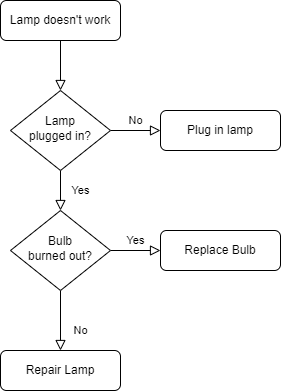

The diagram above was exported from draw.io. Its source (the exported page's mxGraphModel, read from the mxfile embedded in the PNG):
<mxGraphModel dx="764" dy="475" grid="1" gridSize="10" guides="1" tooltips="1" connect="1" arrows="1" fold="1" page="1" pageScale="1" pageWidth="850" pageHeight="1100" math="0" shadow="0">
  <root>
    <mxCell id="0" />
    <mxCell id="1" parent="0" />
    <mxCell id="UOpUeAxPVlqf_nwkw2gT-1" edge="1" parent="1" source="UOpUeAxPVlqf_nwkw2gT-2" style="rounded=0;html=1;jettySize=auto;orthogonalLoop=1;fontSize=11;endArrow=block;endFill=0;endSize=8;strokeWidth=1;shadow=0;labelBackgroundColor=none;edgeStyle=orthogonalEdgeStyle;" target="UOpUeAxPVlqf_nwkw2gT-5" value="">
      <mxGeometry relative="1" as="geometry" />
    </mxCell>
    <mxCell id="UOpUeAxPVlqf_nwkw2gT-2" parent="1" style="rounded=1;whiteSpace=wrap;html=1;fontSize=12;glass=0;strokeWidth=1;shadow=0;" value="Lamp doesn't work" vertex="1">
      <mxGeometry height="40" width="120" x="180" y="100" as="geometry" />
    </mxCell>
    <mxCell id="UOpUeAxPVlqf_nwkw2gT-3" edge="1" parent="1" source="UOpUeAxPVlqf_nwkw2gT-5" style="rounded=0;html=1;jettySize=auto;orthogonalLoop=1;fontSize=11;endArrow=block;endFill=0;endSize=8;strokeWidth=1;shadow=0;labelBackgroundColor=none;edgeStyle=orthogonalEdgeStyle;" target="UOpUeAxPVlqf_nwkw2gT-9" value="Yes">
      <mxGeometry relative="1" y="20" as="geometry">
        <mxPoint as="offset" />
      </mxGeometry>
    </mxCell>
    <mxCell id="UOpUeAxPVlqf_nwkw2gT-4" edge="1" parent="1" source="UOpUeAxPVlqf_nwkw2gT-5" style="edgeStyle=orthogonalEdgeStyle;rounded=0;html=1;jettySize=auto;orthogonalLoop=1;fontSize=11;endArrow=block;endFill=0;endSize=8;strokeWidth=1;shadow=0;labelBackgroundColor=none;" target="UOpUeAxPVlqf_nwkw2gT-6" value="No">
      <mxGeometry relative="1" y="10" as="geometry">
        <mxPoint as="offset" />
      </mxGeometry>
    </mxCell>
    <mxCell id="UOpUeAxPVlqf_nwkw2gT-5" parent="1" style="rhombus;whiteSpace=wrap;html=1;shadow=0;fontFamily=Helvetica;fontSize=12;align=center;strokeWidth=1;spacing=6;spacingTop=-4;" value="Lamp&lt;br&gt;plugged in?" vertex="1">
      <mxGeometry height="80" width="100" x="190" y="190" as="geometry" />
    </mxCell>
    <mxCell id="UOpUeAxPVlqf_nwkw2gT-6" parent="1" style="rounded=1;whiteSpace=wrap;html=1;fontSize=12;glass=0;strokeWidth=1;shadow=0;" value="Plug in lamp" vertex="1">
      <mxGeometry height="40" width="120" x="340" y="210" as="geometry" />
    </mxCell>
    <mxCell id="UOpUeAxPVlqf_nwkw2gT-7" edge="1" parent="1" source="UOpUeAxPVlqf_nwkw2gT-9" style="rounded=0;html=1;jettySize=auto;orthogonalLoop=1;fontSize=11;endArrow=block;endFill=0;endSize=8;strokeWidth=1;shadow=0;labelBackgroundColor=none;edgeStyle=orthogonalEdgeStyle;" target="UOpUeAxPVlqf_nwkw2gT-10" value="No">
      <mxGeometry relative="1" x="0.3333" y="20" as="geometry">
        <mxPoint as="offset" />
      </mxGeometry>
    </mxCell>
    <mxCell id="UOpUeAxPVlqf_nwkw2gT-8" edge="1" parent="1" source="UOpUeAxPVlqf_nwkw2gT-9" style="edgeStyle=orthogonalEdgeStyle;rounded=0;html=1;jettySize=auto;orthogonalLoop=1;fontSize=11;endArrow=block;endFill=0;endSize=8;strokeWidth=1;shadow=0;labelBackgroundColor=none;" target="UOpUeAxPVlqf_nwkw2gT-11" value="Yes">
      <mxGeometry relative="1" y="10" as="geometry">
        <mxPoint as="offset" />
      </mxGeometry>
    </mxCell>
    <mxCell id="UOpUeAxPVlqf_nwkw2gT-9" parent="1" style="rhombus;whiteSpace=wrap;html=1;shadow=0;fontFamily=Helvetica;fontSize=12;align=center;strokeWidth=1;spacing=6;spacingTop=-4;" value="Bulb&lt;br&gt;burned out?" vertex="1">
      <mxGeometry height="80" width="100" x="190" y="310" as="geometry" />
    </mxCell>
    <mxCell id="UOpUeAxPVlqf_nwkw2gT-10" parent="1" style="rounded=1;whiteSpace=wrap;html=1;fontSize=12;glass=0;strokeWidth=1;shadow=0;" value="Repair Lamp" vertex="1">
      <mxGeometry height="40" width="120" x="180" y="450" as="geometry" />
    </mxCell>
    <mxCell id="UOpUeAxPVlqf_nwkw2gT-11" parent="1" style="rounded=1;whiteSpace=wrap;html=1;fontSize=12;glass=0;strokeWidth=1;shadow=0;" value="Replace Bulb" vertex="1">
      <mxGeometry height="40" width="120" x="340" y="330" as="geometry" />
    </mxCell>
  </root>
</mxGraphModel>